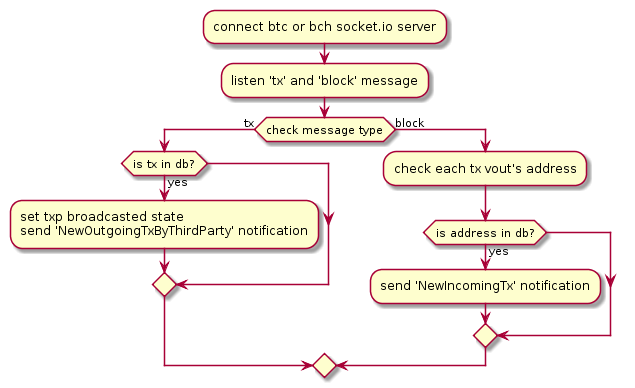

The diagram above was rendered by PlantUML. Its source (embedded in the PNG):
@startuml
:connect btc or bch socket.io server;
:listen 'tx' and 'block' message;
if (check message type) then (tx)
if (is tx in db?) then (yes)
:set txp broadcasted state
send 'NewOutgoingTxByThirdParty' notification;
endif
else (block) 
:check each tx vout's address;
if (is address in db?) then (yes)
:send 'NewIncomingTx' notification;
endif
@enduml